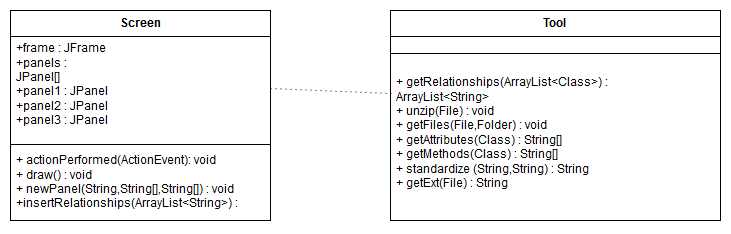

The diagram above was exported from draw.io. Its source (the exported page's mxGraphModel, read from the mxfile embedded in the PNG):
<mxGraphModel dx="1026" dy="453" grid="1" gridSize="10" guides="1" tooltips="1" connect="1" arrows="1" fold="1" page="1" pageScale="1" pageWidth="850" pageHeight="1100" background="#ffffff" math="0" shadow="0">
  <root>
    <mxCell id="0" />
    <mxCell id="1" parent="0" />
    <mxCell id="2" value="Screen" style="swimlane;html=1;fontStyle=1;align=center;verticalAlign=top;childLayout=stackLayout;horizontal=1;startSize=26;horizontalStack=0;resizeParent=1;resizeLast=0;collapsible=1;marginBottom=0;swimlaneFillColor=#ffffff;strokeWidth=1;" vertex="1" parent="1">
      <mxGeometry x="80" y="121" width="260" height="210" as="geometry" />
    </mxCell>
    <mxCell id="3" value="+frame : JFrame&lt;br&gt;+panels : JPanel[]&lt;br&gt;+panel1 : JPanel&lt;br&gt;+panel2 : JPanel&lt;br&gt;+panel3 : JPanel&lt;br&gt;+numPanel : int" style="text;html=1;strokeColor=none;fillColor=none;align=left;verticalAlign=top;spacingLeft=4;spacingRight=4;whiteSpace=wrap;overflow=hidden;rotatable=0;points=[[0,0.5],[1,0.5]];portConstraint=eastwest;" vertex="1" parent="2">
      <mxGeometry y="26" width="260" height="104" as="geometry" />
    </mxCell>
    <mxCell id="4" value="" style="line;html=1;strokeWidth=1;fillColor=none;align=left;verticalAlign=middle;spacingTop=-1;spacingLeft=3;spacingRight=3;rotatable=0;labelPosition=right;points=[];portConstraint=eastwest;" vertex="1" parent="2">
      <mxGeometry y="130" width="260" height="8" as="geometry" />
    </mxCell>
    <mxCell id="5" value="+ actionPerformed(ActionEvent): void&lt;br&gt;+ draw() : void&lt;br&gt;+ newPanel(String,String[],String[]) : void&lt;br&gt;+insertRelationships(ArrayList&amp;lt;String&amp;gt;) : void" style="text;html=1;strokeColor=none;fillColor=none;align=left;verticalAlign=top;spacingLeft=4;spacingRight=4;whiteSpace=wrap;overflow=hidden;rotatable=0;points=[[0,0.5],[1,0.5]];portConstraint=eastwest;" vertex="1" parent="2">
      <mxGeometry y="138" width="260" height="72" as="geometry" />
    </mxCell>
    <mxCell id="6" value="Tool" style="swimlane;html=1;fontStyle=1;align=center;verticalAlign=top;childLayout=stackLayout;horizontal=1;startSize=26;horizontalStack=0;resizeParent=1;resizeLast=0;collapsible=1;marginBottom=0;swimlaneFillColor=#ffffff;strokeWidth=1;" vertex="1" parent="1">
      <mxGeometry x="460" y="121" width="330" height="210" as="geometry" />
    </mxCell>
    <mxCell id="7" value="" style="line;html=1;strokeWidth=1;fillColor=none;align=left;verticalAlign=middle;spacingTop=-1;spacingLeft=3;spacingRight=3;rotatable=0;labelPosition=right;points=[];portConstraint=eastwest;" vertex="1" parent="6">
      <mxGeometry y="26" width="330" height="34" as="geometry" />
    </mxCell>
    <mxCell id="8" value="+ getRelationships(ArrayList&amp;lt;Class&amp;gt;) : ArrayList&amp;lt;String&amp;gt;&lt;br&gt;+ unzip(File) : void&lt;br&gt;+ getFiles(File,Folder) : void&lt;br&gt;+ getAttributes(Class) : String[]&lt;br&gt;+ getMethods(Class) : String[]&lt;br&gt;+ standardize (String,String) : String&lt;br&gt;+ getExt(File) : String&lt;br&gt;+ removeExt(File) : String" style="text;html=1;strokeColor=none;fillColor=none;align=left;verticalAlign=top;spacingLeft=4;spacingRight=4;whiteSpace=wrap;overflow=hidden;rotatable=0;points=[[0,0.5],[1,0.5]];portConstraint=eastwest;" vertex="1" parent="6">
      <mxGeometry y="60" width="330" height="150" as="geometry" />
    </mxCell>
    <mxCell id="9" value="" style="endArrow=none;html=1;dashed=1;dashPattern=1 4;exitX=1;exitY=0.5;entryX=0.004;entryY=0.154;entryPerimeter=0;" edge="1" source="3" target="8" parent="1">
      <mxGeometry width="50" height="50" relative="1" as="geometry">
        <mxPoint x="430" y="330" as="sourcePoint" />
        <mxPoint x="500" y="174" as="targetPoint" />
      </mxGeometry>
    </mxCell>
  </root>
</mxGraphModel>